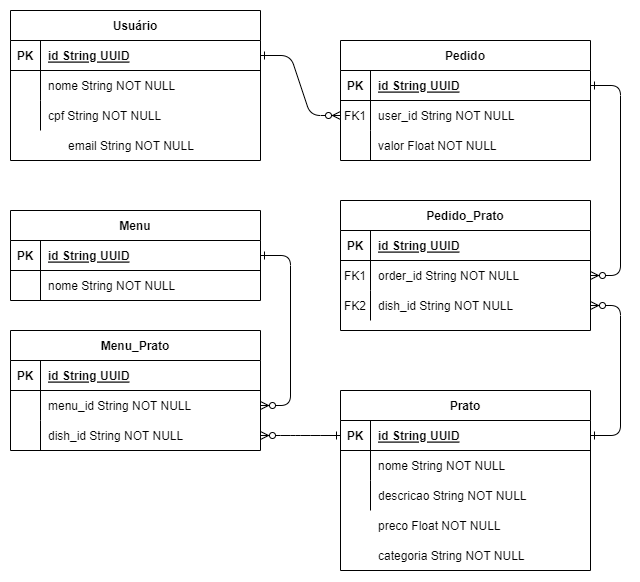

The diagram above was exported from draw.io. Its source (the exported page's mxGraphModel, read from the mxfile embedded in the PNG):
<mxGraphModel dx="955" dy="583" grid="1" gridSize="10" guides="1" tooltips="1" connect="1" arrows="1" fold="1" page="1" pageScale="1" pageWidth="850" pageHeight="1100" math="0" shadow="0" extFonts="Permanent Marker^https://fonts.googleapis.com/css?family=Permanent+Marker">
  <root>
    <mxCell id="0" />
    <mxCell id="1" parent="0" />
    <mxCell id="C-vyLk0tnHw3VtMMgP7b-1" value="" style="edgeStyle=entityRelationEdgeStyle;endArrow=ERzeroToMany;startArrow=ERone;endFill=1;startFill=0;" parent="1" source="C-vyLk0tnHw3VtMMgP7b-24" target="C-vyLk0tnHw3VtMMgP7b-6" edge="1">
      <mxGeometry width="100" height="100" relative="1" as="geometry">
        <mxPoint x="340" y="720" as="sourcePoint" />
        <mxPoint x="440" y="620" as="targetPoint" />
      </mxGeometry>
    </mxCell>
    <mxCell id="C-vyLk0tnHw3VtMMgP7b-12" value="" style="edgeStyle=entityRelationEdgeStyle;endArrow=ERzeroToMany;startArrow=ERone;endFill=1;startFill=0;" parent="1" source="C-vyLk0tnHw3VtMMgP7b-3" target="C-vyLk0tnHw3VtMMgP7b-17" edge="1">
      <mxGeometry width="100" height="100" relative="1" as="geometry">
        <mxPoint x="400" y="180" as="sourcePoint" />
        <mxPoint x="460" y="205" as="targetPoint" />
      </mxGeometry>
    </mxCell>
    <mxCell id="C-vyLk0tnHw3VtMMgP7b-2" value="Pedido" style="shape=table;startSize=30;container=1;collapsible=1;childLayout=tableLayout;fixedRows=1;rowLines=0;fontStyle=1;align=center;resizeLast=1;" parent="1" vertex="1">
      <mxGeometry x="450" y="120" width="250" height="120" as="geometry" />
    </mxCell>
    <mxCell id="C-vyLk0tnHw3VtMMgP7b-3" value="" style="shape=partialRectangle;collapsible=0;dropTarget=0;pointerEvents=0;fillColor=none;points=[[0,0.5],[1,0.5]];portConstraint=eastwest;top=0;left=0;right=0;bottom=1;" parent="C-vyLk0tnHw3VtMMgP7b-2" vertex="1">
      <mxGeometry y="30" width="250" height="30" as="geometry" />
    </mxCell>
    <mxCell id="C-vyLk0tnHw3VtMMgP7b-4" value="PK" style="shape=partialRectangle;overflow=hidden;connectable=0;fillColor=none;top=0;left=0;bottom=0;right=0;fontStyle=1;" parent="C-vyLk0tnHw3VtMMgP7b-3" vertex="1">
      <mxGeometry width="30" height="30" as="geometry">
        <mxRectangle width="30" height="30" as="alternateBounds" />
      </mxGeometry>
    </mxCell>
    <mxCell id="C-vyLk0tnHw3VtMMgP7b-5" value="id String UUID" style="shape=partialRectangle;overflow=hidden;connectable=0;fillColor=none;top=0;left=0;bottom=0;right=0;align=left;spacingLeft=6;fontStyle=5;" parent="C-vyLk0tnHw3VtMMgP7b-3" vertex="1">
      <mxGeometry x="30" width="220" height="30" as="geometry">
        <mxRectangle width="220" height="30" as="alternateBounds" />
      </mxGeometry>
    </mxCell>
    <mxCell id="C-vyLk0tnHw3VtMMgP7b-6" value="" style="shape=partialRectangle;collapsible=0;dropTarget=0;pointerEvents=0;fillColor=none;points=[[0,0.5],[1,0.5]];portConstraint=eastwest;top=0;left=0;right=0;bottom=0;" parent="C-vyLk0tnHw3VtMMgP7b-2" vertex="1">
      <mxGeometry y="60" width="250" height="30" as="geometry" />
    </mxCell>
    <mxCell id="C-vyLk0tnHw3VtMMgP7b-7" value="FK1" style="shape=partialRectangle;overflow=hidden;connectable=0;fillColor=none;top=0;left=0;bottom=0;right=0;" parent="C-vyLk0tnHw3VtMMgP7b-6" vertex="1">
      <mxGeometry width="30" height="30" as="geometry">
        <mxRectangle width="30" height="30" as="alternateBounds" />
      </mxGeometry>
    </mxCell>
    <mxCell id="C-vyLk0tnHw3VtMMgP7b-8" value="user_id String NOT NULL" style="shape=partialRectangle;overflow=hidden;connectable=0;fillColor=none;top=0;left=0;bottom=0;right=0;align=left;spacingLeft=6;" parent="C-vyLk0tnHw3VtMMgP7b-6" vertex="1">
      <mxGeometry x="30" width="220" height="30" as="geometry">
        <mxRectangle width="220" height="30" as="alternateBounds" />
      </mxGeometry>
    </mxCell>
    <mxCell id="C-vyLk0tnHw3VtMMgP7b-9" value="" style="shape=partialRectangle;collapsible=0;dropTarget=0;pointerEvents=0;fillColor=none;points=[[0,0.5],[1,0.5]];portConstraint=eastwest;top=0;left=0;right=0;bottom=0;" parent="C-vyLk0tnHw3VtMMgP7b-2" vertex="1">
      <mxGeometry y="90" width="250" height="30" as="geometry" />
    </mxCell>
    <mxCell id="C-vyLk0tnHw3VtMMgP7b-10" value="" style="shape=partialRectangle;overflow=hidden;connectable=0;fillColor=none;top=0;left=0;bottom=0;right=0;" parent="C-vyLk0tnHw3VtMMgP7b-9" vertex="1">
      <mxGeometry width="30" height="30" as="geometry">
        <mxRectangle width="30" height="30" as="alternateBounds" />
      </mxGeometry>
    </mxCell>
    <mxCell id="C-vyLk0tnHw3VtMMgP7b-11" value="valor Float NOT NULL" style="shape=partialRectangle;overflow=hidden;connectable=0;fillColor=none;top=0;left=0;bottom=0;right=0;align=left;spacingLeft=6;" parent="C-vyLk0tnHw3VtMMgP7b-9" vertex="1">
      <mxGeometry x="30" width="220" height="30" as="geometry">
        <mxRectangle width="220" height="30" as="alternateBounds" />
      </mxGeometry>
    </mxCell>
    <mxCell id="C-vyLk0tnHw3VtMMgP7b-13" value="Pedido_Prato" style="shape=table;startSize=30;container=1;collapsible=1;childLayout=tableLayout;fixedRows=1;rowLines=0;fontStyle=1;align=center;resizeLast=1;" parent="1" vertex="1">
      <mxGeometry x="450" y="280" width="250" height="130" as="geometry" />
    </mxCell>
    <mxCell id="C-vyLk0tnHw3VtMMgP7b-14" value="" style="shape=partialRectangle;collapsible=0;dropTarget=0;pointerEvents=0;fillColor=none;points=[[0,0.5],[1,0.5]];portConstraint=eastwest;top=0;left=0;right=0;bottom=1;" parent="C-vyLk0tnHw3VtMMgP7b-13" vertex="1">
      <mxGeometry y="30" width="250" height="30" as="geometry" />
    </mxCell>
    <mxCell id="C-vyLk0tnHw3VtMMgP7b-15" value="PK" style="shape=partialRectangle;overflow=hidden;connectable=0;fillColor=none;top=0;left=0;bottom=0;right=0;fontStyle=1;" parent="C-vyLk0tnHw3VtMMgP7b-14" vertex="1">
      <mxGeometry width="30" height="30" as="geometry">
        <mxRectangle width="30" height="30" as="alternateBounds" />
      </mxGeometry>
    </mxCell>
    <mxCell id="C-vyLk0tnHw3VtMMgP7b-16" value="id String UUID" style="shape=partialRectangle;overflow=hidden;connectable=0;fillColor=none;top=0;left=0;bottom=0;right=0;align=left;spacingLeft=6;fontStyle=5;" parent="C-vyLk0tnHw3VtMMgP7b-14" vertex="1">
      <mxGeometry x="30" width="220" height="30" as="geometry">
        <mxRectangle width="220" height="30" as="alternateBounds" />
      </mxGeometry>
    </mxCell>
    <mxCell id="C-vyLk0tnHw3VtMMgP7b-17" value="" style="shape=partialRectangle;collapsible=0;dropTarget=0;pointerEvents=0;fillColor=none;points=[[0,0.5],[1,0.5]];portConstraint=eastwest;top=0;left=0;right=0;bottom=0;" parent="C-vyLk0tnHw3VtMMgP7b-13" vertex="1">
      <mxGeometry y="60" width="250" height="30" as="geometry" />
    </mxCell>
    <mxCell id="C-vyLk0tnHw3VtMMgP7b-18" value="FK1" style="shape=partialRectangle;overflow=hidden;connectable=0;fillColor=none;top=0;left=0;bottom=0;right=0;" parent="C-vyLk0tnHw3VtMMgP7b-17" vertex="1">
      <mxGeometry width="30" height="30" as="geometry">
        <mxRectangle width="30" height="30" as="alternateBounds" />
      </mxGeometry>
    </mxCell>
    <mxCell id="C-vyLk0tnHw3VtMMgP7b-19" value="order_id String NOT NULL" style="shape=partialRectangle;overflow=hidden;connectable=0;fillColor=none;top=0;left=0;bottom=0;right=0;align=left;spacingLeft=6;" parent="C-vyLk0tnHw3VtMMgP7b-17" vertex="1">
      <mxGeometry x="30" width="220" height="30" as="geometry">
        <mxRectangle width="220" height="30" as="alternateBounds" />
      </mxGeometry>
    </mxCell>
    <mxCell id="C-vyLk0tnHw3VtMMgP7b-20" value="" style="shape=partialRectangle;collapsible=0;dropTarget=0;pointerEvents=0;fillColor=none;points=[[0,0.5],[1,0.5]];portConstraint=eastwest;top=0;left=0;right=0;bottom=0;" parent="C-vyLk0tnHw3VtMMgP7b-13" vertex="1">
      <mxGeometry y="90" width="250" height="30" as="geometry" />
    </mxCell>
    <mxCell id="C-vyLk0tnHw3VtMMgP7b-21" value="" style="shape=partialRectangle;overflow=hidden;connectable=0;fillColor=none;top=0;left=0;bottom=0;right=0;" parent="C-vyLk0tnHw3VtMMgP7b-20" vertex="1">
      <mxGeometry width="30" height="30" as="geometry">
        <mxRectangle width="30" height="30" as="alternateBounds" />
      </mxGeometry>
    </mxCell>
    <mxCell id="C-vyLk0tnHw3VtMMgP7b-22" value="dish_id String NOT NULL" style="shape=partialRectangle;overflow=hidden;connectable=0;fillColor=none;top=0;left=0;bottom=0;right=0;align=left;spacingLeft=6;" parent="C-vyLk0tnHw3VtMMgP7b-20" vertex="1">
      <mxGeometry x="30" width="220" height="30" as="geometry">
        <mxRectangle width="220" height="30" as="alternateBounds" />
      </mxGeometry>
    </mxCell>
    <mxCell id="C-vyLk0tnHw3VtMMgP7b-23" value="Usuário" style="shape=table;startSize=30;container=1;collapsible=1;childLayout=tableLayout;fixedRows=1;rowLines=0;fontStyle=1;align=center;resizeLast=1;" parent="1" vertex="1">
      <mxGeometry x="120" y="90" width="250" height="150" as="geometry">
        <mxRectangle x="140" y="90" width="90" height="30" as="alternateBounds" />
      </mxGeometry>
    </mxCell>
    <mxCell id="C-vyLk0tnHw3VtMMgP7b-24" value="" style="shape=partialRectangle;collapsible=0;dropTarget=0;pointerEvents=0;fillColor=none;points=[[0,0.5],[1,0.5]];portConstraint=eastwest;top=0;left=0;right=0;bottom=1;" parent="C-vyLk0tnHw3VtMMgP7b-23" vertex="1">
      <mxGeometry y="30" width="250" height="30" as="geometry" />
    </mxCell>
    <mxCell id="C-vyLk0tnHw3VtMMgP7b-25" value="PK" style="shape=partialRectangle;overflow=hidden;connectable=0;fillColor=none;top=0;left=0;bottom=0;right=0;fontStyle=1;" parent="C-vyLk0tnHw3VtMMgP7b-24" vertex="1">
      <mxGeometry width="30" height="30" as="geometry">
        <mxRectangle width="30" height="30" as="alternateBounds" />
      </mxGeometry>
    </mxCell>
    <mxCell id="C-vyLk0tnHw3VtMMgP7b-26" value="id String UUID" style="shape=partialRectangle;overflow=hidden;connectable=0;fillColor=none;top=0;left=0;bottom=0;right=0;align=left;spacingLeft=6;fontStyle=5;" parent="C-vyLk0tnHw3VtMMgP7b-24" vertex="1">
      <mxGeometry x="30" width="220" height="30" as="geometry">
        <mxRectangle width="220" height="30" as="alternateBounds" />
      </mxGeometry>
    </mxCell>
    <mxCell id="C-vyLk0tnHw3VtMMgP7b-27" value="" style="shape=partialRectangle;collapsible=0;dropTarget=0;pointerEvents=0;fillColor=none;points=[[0,0.5],[1,0.5]];portConstraint=eastwest;top=0;left=0;right=0;bottom=0;" parent="C-vyLk0tnHw3VtMMgP7b-23" vertex="1">
      <mxGeometry y="60" width="250" height="30" as="geometry" />
    </mxCell>
    <mxCell id="C-vyLk0tnHw3VtMMgP7b-28" value="" style="shape=partialRectangle;overflow=hidden;connectable=0;fillColor=none;top=0;left=0;bottom=0;right=0;" parent="C-vyLk0tnHw3VtMMgP7b-27" vertex="1">
      <mxGeometry width="30" height="30" as="geometry">
        <mxRectangle width="30" height="30" as="alternateBounds" />
      </mxGeometry>
    </mxCell>
    <mxCell id="C-vyLk0tnHw3VtMMgP7b-29" value="nome String NOT NULL" style="shape=partialRectangle;overflow=hidden;connectable=0;fillColor=none;top=0;left=0;bottom=0;right=0;align=left;spacingLeft=6;" parent="C-vyLk0tnHw3VtMMgP7b-27" vertex="1">
      <mxGeometry x="30" width="220" height="30" as="geometry">
        <mxRectangle width="220" height="30" as="alternateBounds" />
      </mxGeometry>
    </mxCell>
    <mxCell id="39nQOvNFuKvvZt_7CTcy-5" style="shape=partialRectangle;collapsible=0;dropTarget=0;pointerEvents=0;fillColor=none;points=[[0,0.5],[1,0.5]];portConstraint=eastwest;top=0;left=0;right=0;bottom=0;" parent="C-vyLk0tnHw3VtMMgP7b-23" vertex="1">
      <mxGeometry y="90" width="250" height="30" as="geometry" />
    </mxCell>
    <mxCell id="39nQOvNFuKvvZt_7CTcy-6" style="shape=partialRectangle;overflow=hidden;connectable=0;fillColor=none;top=0;left=0;bottom=0;right=0;" parent="39nQOvNFuKvvZt_7CTcy-5" vertex="1">
      <mxGeometry width="30" height="30" as="geometry">
        <mxRectangle width="30" height="30" as="alternateBounds" />
      </mxGeometry>
    </mxCell>
    <mxCell id="39nQOvNFuKvvZt_7CTcy-7" value="cpf String NOT NULL" style="shape=partialRectangle;overflow=hidden;connectable=0;fillColor=none;top=0;left=0;bottom=0;right=0;align=left;spacingLeft=6;" parent="39nQOvNFuKvvZt_7CTcy-5" vertex="1">
      <mxGeometry x="30" width="220" height="30" as="geometry">
        <mxRectangle width="220" height="30" as="alternateBounds" />
      </mxGeometry>
    </mxCell>
    <mxCell id="9fVEHS9amJAQOxiOh1qt-2" value="email String NOT NULL" style="shape=partialRectangle;overflow=hidden;connectable=0;fillColor=none;top=0;left=0;bottom=0;right=0;align=left;spacingLeft=6;" vertex="1" parent="1">
      <mxGeometry x="170" y="210" width="220" height="30" as="geometry">
        <mxRectangle width="220" height="30" as="alternateBounds" />
      </mxGeometry>
    </mxCell>
    <mxCell id="9fVEHS9amJAQOxiOh1qt-6" value="FK2" style="shape=partialRectangle;overflow=hidden;connectable=0;fillColor=none;top=0;left=0;bottom=0;right=0;" vertex="1" parent="1">
      <mxGeometry x="450" y="370" width="30" height="30" as="geometry">
        <mxRectangle width="30" height="30" as="alternateBounds" />
      </mxGeometry>
    </mxCell>
    <mxCell id="9fVEHS9amJAQOxiOh1qt-7" value="Prato" style="shape=table;startSize=30;container=1;collapsible=1;childLayout=tableLayout;fixedRows=1;rowLines=0;fontStyle=1;align=center;resizeLast=1;" vertex="1" parent="1">
      <mxGeometry x="450" y="470" width="250" height="180" as="geometry" />
    </mxCell>
    <mxCell id="9fVEHS9amJAQOxiOh1qt-8" value="" style="shape=partialRectangle;collapsible=0;dropTarget=0;pointerEvents=0;fillColor=none;points=[[0,0.5],[1,0.5]];portConstraint=eastwest;top=0;left=0;right=0;bottom=1;" vertex="1" parent="9fVEHS9amJAQOxiOh1qt-7">
      <mxGeometry y="30" width="250" height="30" as="geometry" />
    </mxCell>
    <mxCell id="9fVEHS9amJAQOxiOh1qt-9" value="PK" style="shape=partialRectangle;overflow=hidden;connectable=0;fillColor=none;top=0;left=0;bottom=0;right=0;fontStyle=1;" vertex="1" parent="9fVEHS9amJAQOxiOh1qt-8">
      <mxGeometry width="30" height="30" as="geometry">
        <mxRectangle width="30" height="30" as="alternateBounds" />
      </mxGeometry>
    </mxCell>
    <mxCell id="9fVEHS9amJAQOxiOh1qt-10" value="id String UUID" style="shape=partialRectangle;overflow=hidden;connectable=0;fillColor=none;top=0;left=0;bottom=0;right=0;align=left;spacingLeft=6;fontStyle=5;" vertex="1" parent="9fVEHS9amJAQOxiOh1qt-8">
      <mxGeometry x="30" width="220" height="30" as="geometry">
        <mxRectangle width="220" height="30" as="alternateBounds" />
      </mxGeometry>
    </mxCell>
    <mxCell id="9fVEHS9amJAQOxiOh1qt-11" value="" style="shape=partialRectangle;collapsible=0;dropTarget=0;pointerEvents=0;fillColor=none;points=[[0,0.5],[1,0.5]];portConstraint=eastwest;top=0;left=0;right=0;bottom=0;" vertex="1" parent="9fVEHS9amJAQOxiOh1qt-7">
      <mxGeometry y="60" width="250" height="30" as="geometry" />
    </mxCell>
    <mxCell id="9fVEHS9amJAQOxiOh1qt-12" value="" style="shape=partialRectangle;overflow=hidden;connectable=0;fillColor=none;top=0;left=0;bottom=0;right=0;" vertex="1" parent="9fVEHS9amJAQOxiOh1qt-11">
      <mxGeometry width="30" height="30" as="geometry">
        <mxRectangle width="30" height="30" as="alternateBounds" />
      </mxGeometry>
    </mxCell>
    <mxCell id="9fVEHS9amJAQOxiOh1qt-13" value="nome String NOT NULL" style="shape=partialRectangle;overflow=hidden;connectable=0;fillColor=none;top=0;left=0;bottom=0;right=0;align=left;spacingLeft=6;" vertex="1" parent="9fVEHS9amJAQOxiOh1qt-11">
      <mxGeometry x="30" width="220" height="30" as="geometry">
        <mxRectangle width="220" height="30" as="alternateBounds" />
      </mxGeometry>
    </mxCell>
    <mxCell id="9fVEHS9amJAQOxiOh1qt-14" value="" style="shape=partialRectangle;collapsible=0;dropTarget=0;pointerEvents=0;fillColor=none;points=[[0,0.5],[1,0.5]];portConstraint=eastwest;top=0;left=0;right=0;bottom=0;" vertex="1" parent="9fVEHS9amJAQOxiOh1qt-7">
      <mxGeometry y="90" width="250" height="30" as="geometry" />
    </mxCell>
    <mxCell id="9fVEHS9amJAQOxiOh1qt-15" value="" style="shape=partialRectangle;overflow=hidden;connectable=0;fillColor=none;top=0;left=0;bottom=0;right=0;" vertex="1" parent="9fVEHS9amJAQOxiOh1qt-14">
      <mxGeometry width="30" height="30" as="geometry">
        <mxRectangle width="30" height="30" as="alternateBounds" />
      </mxGeometry>
    </mxCell>
    <mxCell id="9fVEHS9amJAQOxiOh1qt-16" value="descricao String NOT NULL" style="shape=partialRectangle;overflow=hidden;connectable=0;fillColor=none;top=0;left=0;bottom=0;right=0;align=left;spacingLeft=6;" vertex="1" parent="9fVEHS9amJAQOxiOh1qt-14">
      <mxGeometry x="30" width="220" height="30" as="geometry">
        <mxRectangle width="220" height="30" as="alternateBounds" />
      </mxGeometry>
    </mxCell>
    <mxCell id="9fVEHS9amJAQOxiOh1qt-17" value="preco Float NOT NULL" style="shape=partialRectangle;overflow=hidden;connectable=0;fillColor=none;top=0;left=0;bottom=0;right=0;align=left;spacingLeft=6;" vertex="1" parent="1">
      <mxGeometry x="480" y="590" width="220" height="30" as="geometry">
        <mxRectangle width="220" height="30" as="alternateBounds" />
      </mxGeometry>
    </mxCell>
    <mxCell id="9fVEHS9amJAQOxiOh1qt-18" value="categoria String NOT NULL" style="shape=partialRectangle;overflow=hidden;connectable=0;fillColor=none;top=0;left=0;bottom=0;right=0;align=left;spacingLeft=6;" vertex="1" parent="1">
      <mxGeometry x="480" y="620" width="220" height="30" as="geometry">
        <mxRectangle width="220" height="30" as="alternateBounds" />
      </mxGeometry>
    </mxCell>
    <mxCell id="9fVEHS9amJAQOxiOh1qt-21" value="" style="edgeStyle=entityRelationEdgeStyle;endArrow=ERzeroToMany;startArrow=ERone;endFill=1;startFill=0;exitX=1;exitY=0.5;exitDx=0;exitDy=0;entryX=1;entryY=0.5;entryDx=0;entryDy=0;" edge="1" parent="1" source="9fVEHS9amJAQOxiOh1qt-8" target="C-vyLk0tnHw3VtMMgP7b-20">
      <mxGeometry width="100" height="100" relative="1" as="geometry">
        <mxPoint x="710" y="175" as="sourcePoint" />
        <mxPoint x="750" y="530" as="targetPoint" />
      </mxGeometry>
    </mxCell>
    <mxCell id="9fVEHS9amJAQOxiOh1qt-22" value="Menu" style="shape=table;startSize=30;container=1;collapsible=1;childLayout=tableLayout;fixedRows=1;rowLines=0;fontStyle=1;align=center;resizeLast=1;" vertex="1" parent="1">
      <mxGeometry x="120" y="290" width="250" height="90" as="geometry" />
    </mxCell>
    <mxCell id="9fVEHS9amJAQOxiOh1qt-23" value="" style="shape=partialRectangle;collapsible=0;dropTarget=0;pointerEvents=0;fillColor=none;points=[[0,0.5],[1,0.5]];portConstraint=eastwest;top=0;left=0;right=0;bottom=1;" vertex="1" parent="9fVEHS9amJAQOxiOh1qt-22">
      <mxGeometry y="30" width="250" height="30" as="geometry" />
    </mxCell>
    <mxCell id="9fVEHS9amJAQOxiOh1qt-24" value="PK" style="shape=partialRectangle;overflow=hidden;connectable=0;fillColor=none;top=0;left=0;bottom=0;right=0;fontStyle=1;" vertex="1" parent="9fVEHS9amJAQOxiOh1qt-23">
      <mxGeometry width="30" height="30" as="geometry">
        <mxRectangle width="30" height="30" as="alternateBounds" />
      </mxGeometry>
    </mxCell>
    <mxCell id="9fVEHS9amJAQOxiOh1qt-25" value="id String UUID" style="shape=partialRectangle;overflow=hidden;connectable=0;fillColor=none;top=0;left=0;bottom=0;right=0;align=left;spacingLeft=6;fontStyle=5;" vertex="1" parent="9fVEHS9amJAQOxiOh1qt-23">
      <mxGeometry x="30" width="220" height="30" as="geometry">
        <mxRectangle width="220" height="30" as="alternateBounds" />
      </mxGeometry>
    </mxCell>
    <mxCell id="9fVEHS9amJAQOxiOh1qt-26" value="" style="shape=partialRectangle;collapsible=0;dropTarget=0;pointerEvents=0;fillColor=none;points=[[0,0.5],[1,0.5]];portConstraint=eastwest;top=0;left=0;right=0;bottom=0;" vertex="1" parent="9fVEHS9amJAQOxiOh1qt-22">
      <mxGeometry y="60" width="250" height="30" as="geometry" />
    </mxCell>
    <mxCell id="9fVEHS9amJAQOxiOh1qt-27" value="" style="shape=partialRectangle;overflow=hidden;connectable=0;fillColor=none;top=0;left=0;bottom=0;right=0;" vertex="1" parent="9fVEHS9amJAQOxiOh1qt-26">
      <mxGeometry width="30" height="30" as="geometry">
        <mxRectangle width="30" height="30" as="alternateBounds" />
      </mxGeometry>
    </mxCell>
    <mxCell id="9fVEHS9amJAQOxiOh1qt-28" value="nome String NOT NULL" style="shape=partialRectangle;overflow=hidden;connectable=0;fillColor=none;top=0;left=0;bottom=0;right=0;align=left;spacingLeft=6;" vertex="1" parent="9fVEHS9amJAQOxiOh1qt-26">
      <mxGeometry x="30" width="220" height="30" as="geometry">
        <mxRectangle width="220" height="30" as="alternateBounds" />
      </mxGeometry>
    </mxCell>
    <mxCell id="9fVEHS9amJAQOxiOh1qt-32" value="Menu_Prato" style="shape=table;startSize=30;container=1;collapsible=1;childLayout=tableLayout;fixedRows=1;rowLines=0;fontStyle=1;align=center;resizeLast=1;" vertex="1" parent="1">
      <mxGeometry x="120" y="410" width="250" height="120" as="geometry" />
    </mxCell>
    <mxCell id="9fVEHS9amJAQOxiOh1qt-33" value="" style="shape=partialRectangle;collapsible=0;dropTarget=0;pointerEvents=0;fillColor=none;points=[[0,0.5],[1,0.5]];portConstraint=eastwest;top=0;left=0;right=0;bottom=1;" vertex="1" parent="9fVEHS9amJAQOxiOh1qt-32">
      <mxGeometry y="30" width="250" height="30" as="geometry" />
    </mxCell>
    <mxCell id="9fVEHS9amJAQOxiOh1qt-34" value="PK" style="shape=partialRectangle;overflow=hidden;connectable=0;fillColor=none;top=0;left=0;bottom=0;right=0;fontStyle=1;" vertex="1" parent="9fVEHS9amJAQOxiOh1qt-33">
      <mxGeometry width="30" height="30" as="geometry">
        <mxRectangle width="30" height="30" as="alternateBounds" />
      </mxGeometry>
    </mxCell>
    <mxCell id="9fVEHS9amJAQOxiOh1qt-35" value="id String UUID" style="shape=partialRectangle;overflow=hidden;connectable=0;fillColor=none;top=0;left=0;bottom=0;right=0;align=left;spacingLeft=6;fontStyle=5;" vertex="1" parent="9fVEHS9amJAQOxiOh1qt-33">
      <mxGeometry x="30" width="220" height="30" as="geometry">
        <mxRectangle width="220" height="30" as="alternateBounds" />
      </mxGeometry>
    </mxCell>
    <mxCell id="9fVEHS9amJAQOxiOh1qt-36" value="" style="shape=partialRectangle;collapsible=0;dropTarget=0;pointerEvents=0;fillColor=none;points=[[0,0.5],[1,0.5]];portConstraint=eastwest;top=0;left=0;right=0;bottom=0;" vertex="1" parent="9fVEHS9amJAQOxiOh1qt-32">
      <mxGeometry y="60" width="250" height="30" as="geometry" />
    </mxCell>
    <mxCell id="9fVEHS9amJAQOxiOh1qt-37" value="" style="shape=partialRectangle;overflow=hidden;connectable=0;fillColor=none;top=0;left=0;bottom=0;right=0;" vertex="1" parent="9fVEHS9amJAQOxiOh1qt-36">
      <mxGeometry width="30" height="30" as="geometry">
        <mxRectangle width="30" height="30" as="alternateBounds" />
      </mxGeometry>
    </mxCell>
    <mxCell id="9fVEHS9amJAQOxiOh1qt-38" value="menu_id String NOT NULL" style="shape=partialRectangle;overflow=hidden;connectable=0;fillColor=none;top=0;left=0;bottom=0;right=0;align=left;spacingLeft=6;" vertex="1" parent="9fVEHS9amJAQOxiOh1qt-36">
      <mxGeometry x="30" width="220" height="30" as="geometry">
        <mxRectangle width="220" height="30" as="alternateBounds" />
      </mxGeometry>
    </mxCell>
    <mxCell id="9fVEHS9amJAQOxiOh1qt-39" value="" style="shape=partialRectangle;collapsible=0;dropTarget=0;pointerEvents=0;fillColor=none;points=[[0,0.5],[1,0.5]];portConstraint=eastwest;top=0;left=0;right=0;bottom=0;" vertex="1" parent="9fVEHS9amJAQOxiOh1qt-32">
      <mxGeometry y="90" width="250" height="30" as="geometry" />
    </mxCell>
    <mxCell id="9fVEHS9amJAQOxiOh1qt-40" value="" style="shape=partialRectangle;overflow=hidden;connectable=0;fillColor=none;top=0;left=0;bottom=0;right=0;" vertex="1" parent="9fVEHS9amJAQOxiOh1qt-39">
      <mxGeometry width="30" height="30" as="geometry">
        <mxRectangle width="30" height="30" as="alternateBounds" />
      </mxGeometry>
    </mxCell>
    <mxCell id="9fVEHS9amJAQOxiOh1qt-41" value="dish_id String NOT NULL" style="shape=partialRectangle;overflow=hidden;connectable=0;fillColor=none;top=0;left=0;bottom=0;right=0;align=left;spacingLeft=6;" vertex="1" parent="9fVEHS9amJAQOxiOh1qt-39">
      <mxGeometry x="30" width="220" height="30" as="geometry">
        <mxRectangle width="220" height="30" as="alternateBounds" />
      </mxGeometry>
    </mxCell>
    <mxCell id="9fVEHS9amJAQOxiOh1qt-42" value="" style="edgeStyle=entityRelationEdgeStyle;endArrow=ERzeroToMany;startArrow=ERone;endFill=1;startFill=0;exitX=1;exitY=0.5;exitDx=0;exitDy=0;entryX=1;entryY=0.5;entryDx=0;entryDy=0;" edge="1" parent="1" source="9fVEHS9amJAQOxiOh1qt-23" target="9fVEHS9amJAQOxiOh1qt-36">
      <mxGeometry width="100" height="100" relative="1" as="geometry">
        <mxPoint x="710" y="525" as="sourcePoint" />
        <mxPoint x="370" y="420" as="targetPoint" />
      </mxGeometry>
    </mxCell>
    <mxCell id="9fVEHS9amJAQOxiOh1qt-43" value="" style="edgeStyle=entityRelationEdgeStyle;endArrow=ERzeroToMany;startArrow=ERone;endFill=1;startFill=0;exitX=0;exitY=0.5;exitDx=0;exitDy=0;entryX=1;entryY=0.5;entryDx=0;entryDy=0;" edge="1" parent="1" source="9fVEHS9amJAQOxiOh1qt-8" target="9fVEHS9amJAQOxiOh1qt-39">
      <mxGeometry width="100" height="100" relative="1" as="geometry">
        <mxPoint x="450" y="360" as="sourcePoint" />
        <mxPoint x="450" y="570" as="targetPoint" />
      </mxGeometry>
    </mxCell>
  </root>
</mxGraphModel>